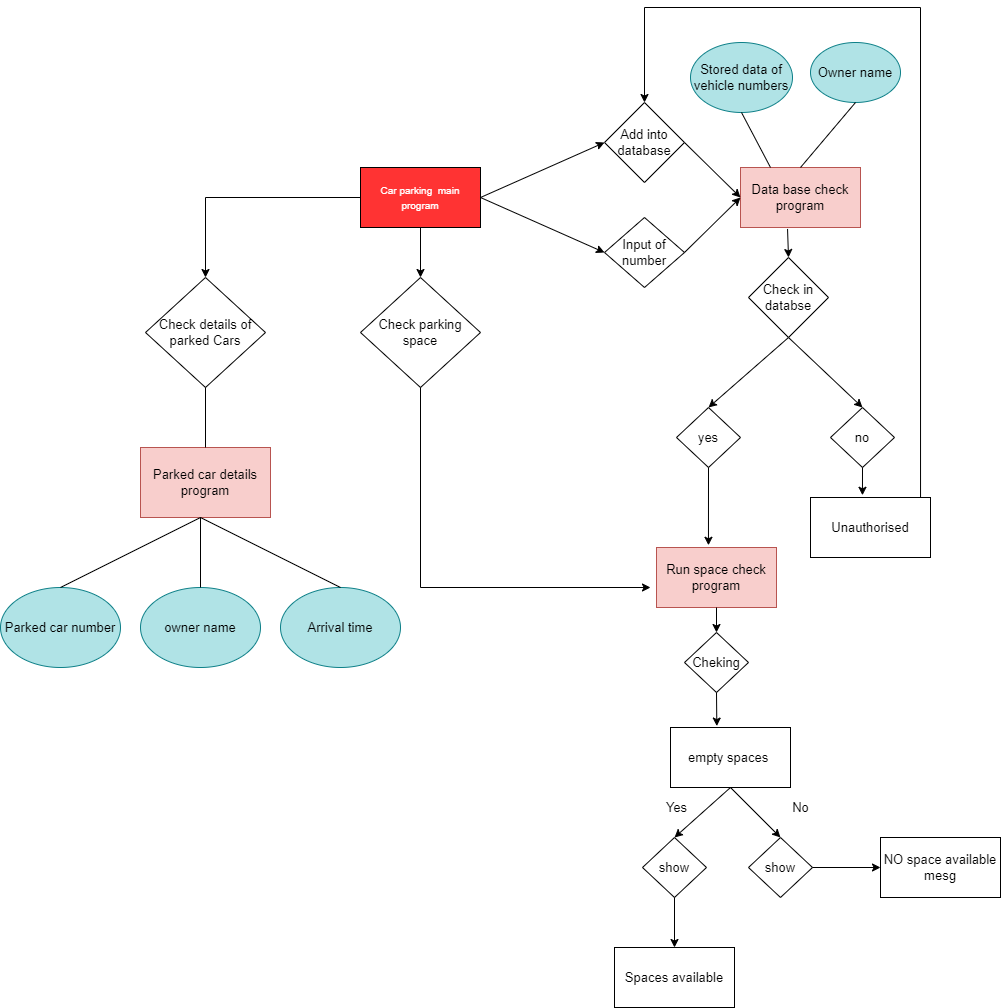

The diagram above was exported from draw.io. Its source (the exported page's mxGraphModel, read from the mxfile embedded in the PNG):
<mxGraphModel dx="2714" dy="980" grid="1" gridSize="10" guides="1" tooltips="1" connect="1" arrows="1" fold="1" page="1" pageScale="1" pageWidth="827" pageHeight="1169" math="0" shadow="0">
  <root>
    <mxCell id="0" />
    <mxCell id="1" parent="0" />
    <mxCell id="0iReInTRWaZtFveJJUe_-1" value="&lt;font color=&quot;#ffffff&quot; style=&quot;&quot; size=&quot;1&quot;&gt;Car parking&amp;nbsp; main program&lt;/font&gt;" style="rounded=0;whiteSpace=wrap;html=1;strokeColor=#000000;fillColor=#FF3333;" vertex="1" parent="1">
      <mxGeometry x="80" y="220" width="120" height="60" as="geometry" />
    </mxCell>
    <mxCell id="0iReInTRWaZtFveJJUe_-2" value="Stored data of vehicle numbers" style="ellipse;whiteSpace=wrap;html=1;fontSize=13;fillColor=#b0e3e6;strokeColor=#0e8088;" vertex="1" parent="1">
      <mxGeometry x="410" y="95" width="102" height="70" as="geometry" />
    </mxCell>
    <mxCell id="0iReInTRWaZtFveJJUe_-3" value="Input of number" style="rhombus;whiteSpace=wrap;html=1;fontSize=13;" vertex="1" parent="1">
      <mxGeometry x="324" y="270" width="80" height="70" as="geometry" />
    </mxCell>
    <mxCell id="0iReInTRWaZtFveJJUe_-4" value="Data base check program" style="rounded=0;whiteSpace=wrap;html=1;fontSize=13;fillColor=#f8cecc;strokeColor=#b85450;" vertex="1" parent="1">
      <mxGeometry x="460" y="220" width="120" height="60" as="geometry" />
    </mxCell>
    <mxCell id="0iReInTRWaZtFveJJUe_-5" value="" style="endArrow=classic;html=1;rounded=0;fontSize=13;exitX=1;exitY=0.5;exitDx=0;exitDy=0;entryX=0;entryY=0.5;entryDx=0;entryDy=0;" edge="1" parent="1" source="0iReInTRWaZtFveJJUe_-3" target="0iReInTRWaZtFveJJUe_-4">
      <mxGeometry width="50" height="50" relative="1" as="geometry">
        <mxPoint x="390" y="300" as="sourcePoint" />
        <mxPoint x="440" y="250" as="targetPoint" />
      </mxGeometry>
    </mxCell>
    <mxCell id="0iReInTRWaZtFveJJUe_-6" value="" style="endArrow=classic;html=1;rounded=0;fontSize=13;exitX=1;exitY=0.5;exitDx=0;exitDy=0;entryX=0;entryY=0.5;entryDx=0;entryDy=0;" edge="1" parent="1" source="0iReInTRWaZtFveJJUe_-1" target="0iReInTRWaZtFveJJUe_-3">
      <mxGeometry width="50" height="50" relative="1" as="geometry">
        <mxPoint x="390" y="300" as="sourcePoint" />
        <mxPoint x="340" y="250" as="targetPoint" />
      </mxGeometry>
    </mxCell>
    <mxCell id="0iReInTRWaZtFveJJUe_-7" value="yes" style="rhombus;whiteSpace=wrap;html=1;fontSize=13;" vertex="1" parent="1">
      <mxGeometry x="396" y="460" width="64" height="60" as="geometry" />
    </mxCell>
    <mxCell id="0iReInTRWaZtFveJJUe_-8" value="Run space check program" style="rounded=0;whiteSpace=wrap;html=1;fontSize=13;fillColor=#f8cecc;strokeColor=#b85450;" vertex="1" parent="1">
      <mxGeometry x="376" y="600" width="120" height="60" as="geometry" />
    </mxCell>
    <mxCell id="0iReInTRWaZtFveJJUe_-9" value="" style="endArrow=classic;html=1;rounded=0;fontSize=13;exitX=0.5;exitY=1;exitDx=0;exitDy=0;entryX=0.433;entryY=-0.037;entryDx=0;entryDy=0;entryPerimeter=0;" edge="1" parent="1" source="0iReInTRWaZtFveJJUe_-7" target="0iReInTRWaZtFveJJUe_-8">
      <mxGeometry width="50" height="50" relative="1" as="geometry">
        <mxPoint x="440" y="560" as="sourcePoint" />
        <mxPoint x="490" y="510" as="targetPoint" />
      </mxGeometry>
    </mxCell>
    <mxCell id="0iReInTRWaZtFveJJUe_-10" value="" style="endArrow=classic;html=1;rounded=0;fontSize=13;entryX=0.5;entryY=0;entryDx=0;entryDy=0;exitX=0.5;exitY=1;exitDx=0;exitDy=0;" edge="1" parent="1" source="0iReInTRWaZtFveJJUe_-35" target="0iReInTRWaZtFveJJUe_-7">
      <mxGeometry width="50" height="50" relative="1" as="geometry">
        <mxPoint x="510" y="420" as="sourcePoint" />
        <mxPoint x="440" y="350" as="targetPoint" />
      </mxGeometry>
    </mxCell>
    <mxCell id="0iReInTRWaZtFveJJUe_-11" value="no" style="rhombus;whiteSpace=wrap;html=1;fontSize=13;" vertex="1" parent="1">
      <mxGeometry x="550" y="460" width="64" height="60" as="geometry" />
    </mxCell>
    <mxCell id="0iReInTRWaZtFveJJUe_-12" value="Unauthorised" style="rounded=0;whiteSpace=wrap;html=1;fontSize=13;" vertex="1" parent="1">
      <mxGeometry x="530" y="550" width="120" height="60" as="geometry" />
    </mxCell>
    <mxCell id="0iReInTRWaZtFveJJUe_-13" value="" style="endArrow=classic;html=1;rounded=0;fontSize=13;exitX=0.5;exitY=1;exitDx=0;exitDy=0;entryX=0.433;entryY=-0.037;entryDx=0;entryDy=0;entryPerimeter=0;" edge="1" parent="1" source="0iReInTRWaZtFveJJUe_-11" target="0iReInTRWaZtFveJJUe_-12">
      <mxGeometry width="50" height="50" relative="1" as="geometry">
        <mxPoint x="594" y="560" as="sourcePoint" />
        <mxPoint x="644" y="510" as="targetPoint" />
      </mxGeometry>
    </mxCell>
    <mxCell id="0iReInTRWaZtFveJJUe_-14" value="" style="endArrow=classic;html=1;rounded=0;fontSize=13;entryX=0.5;entryY=0;entryDx=0;entryDy=0;exitX=0.5;exitY=1;exitDx=0;exitDy=0;" edge="1" parent="1" source="0iReInTRWaZtFveJJUe_-35" target="0iReInTRWaZtFveJJUe_-11">
      <mxGeometry width="50" height="50" relative="1" as="geometry">
        <mxPoint x="480" y="430" as="sourcePoint" />
        <mxPoint x="440" y="350" as="targetPoint" />
      </mxGeometry>
    </mxCell>
    <mxCell id="0iReInTRWaZtFveJJUe_-15" value="Cheking" style="rhombus;whiteSpace=wrap;html=1;fontSize=13;" vertex="1" parent="1">
      <mxGeometry x="404" y="685" width="64" height="60" as="geometry" />
    </mxCell>
    <mxCell id="0iReInTRWaZtFveJJUe_-16" value="empty spaces&amp;nbsp;" style="rounded=0;whiteSpace=wrap;html=1;fontSize=13;" vertex="1" parent="1">
      <mxGeometry x="390" y="780" width="120" height="60" as="geometry" />
    </mxCell>
    <mxCell id="0iReInTRWaZtFveJJUe_-17" value="" style="endArrow=classic;html=1;rounded=0;fontSize=13;exitX=0.5;exitY=1;exitDx=0;exitDy=0;entryX=0.386;entryY=-0.024;entryDx=0;entryDy=0;entryPerimeter=0;" edge="1" parent="1" source="0iReInTRWaZtFveJJUe_-15" target="0iReInTRWaZtFveJJUe_-16">
      <mxGeometry width="50" height="50" relative="1" as="geometry">
        <mxPoint x="390" y="810" as="sourcePoint" />
        <mxPoint x="440" y="760" as="targetPoint" />
      </mxGeometry>
    </mxCell>
    <mxCell id="0iReInTRWaZtFveJJUe_-18" value="show" style="rhombus;whiteSpace=wrap;html=1;fontSize=13;" vertex="1" parent="1">
      <mxGeometry x="362" y="890" width="64" height="60" as="geometry" />
    </mxCell>
    <mxCell id="0iReInTRWaZtFveJJUe_-19" value="&amp;nbsp;Spaces available&amp;nbsp;" style="rounded=0;whiteSpace=wrap;html=1;fontSize=13;" vertex="1" parent="1">
      <mxGeometry x="334" y="1000" width="120" height="60" as="geometry" />
    </mxCell>
    <mxCell id="0iReInTRWaZtFveJJUe_-20" value="" style="endArrow=classic;html=1;rounded=0;fontSize=13;exitX=0.5;exitY=1;exitDx=0;exitDy=0;entryX=0.5;entryY=0;entryDx=0;entryDy=0;" edge="1" parent="1" source="0iReInTRWaZtFveJJUe_-18" target="0iReInTRWaZtFveJJUe_-19">
      <mxGeometry width="50" height="50" relative="1" as="geometry">
        <mxPoint x="440" y="940" as="sourcePoint" />
        <mxPoint x="490" y="890" as="targetPoint" />
      </mxGeometry>
    </mxCell>
    <mxCell id="0iReInTRWaZtFveJJUe_-21" value="" style="endArrow=classic;html=1;rounded=0;fontSize=13;entryX=0.5;entryY=0;entryDx=0;entryDy=0;exitX=0.5;exitY=1;exitDx=0;exitDy=0;" edge="1" parent="1" source="0iReInTRWaZtFveJJUe_-16" target="0iReInTRWaZtFveJJUe_-18">
      <mxGeometry width="50" height="50" relative="1" as="geometry">
        <mxPoint x="390" y="910" as="sourcePoint" />
        <mxPoint x="440" y="860" as="targetPoint" />
      </mxGeometry>
    </mxCell>
    <mxCell id="0iReInTRWaZtFveJJUe_-22" value="show" style="rhombus;whiteSpace=wrap;html=1;fontSize=13;" vertex="1" parent="1">
      <mxGeometry x="468" y="890" width="64" height="60" as="geometry" />
    </mxCell>
    <mxCell id="0iReInTRWaZtFveJJUe_-23" value="NO space available mesg" style="rounded=0;whiteSpace=wrap;html=1;fontSize=13;" vertex="1" parent="1">
      <mxGeometry x="600" y="890" width="120" height="60" as="geometry" />
    </mxCell>
    <mxCell id="0iReInTRWaZtFveJJUe_-24" value="" style="endArrow=classic;html=1;rounded=0;fontSize=13;exitX=1;exitY=0.5;exitDx=0;exitDy=0;entryX=0;entryY=0.5;entryDx=0;entryDy=0;" edge="1" parent="1" source="0iReInTRWaZtFveJJUe_-22" target="0iReInTRWaZtFveJJUe_-23">
      <mxGeometry width="50" height="50" relative="1" as="geometry">
        <mxPoint x="594" y="940" as="sourcePoint" />
        <mxPoint x="644" y="890" as="targetPoint" />
      </mxGeometry>
    </mxCell>
    <mxCell id="0iReInTRWaZtFveJJUe_-25" value="" style="endArrow=classic;html=1;rounded=0;fontSize=13;entryX=0.5;entryY=0;entryDx=0;entryDy=0;exitX=0.5;exitY=1;exitDx=0;exitDy=0;" edge="1" parent="1" source="0iReInTRWaZtFveJJUe_-16" target="0iReInTRWaZtFveJJUe_-22">
      <mxGeometry width="50" height="50" relative="1" as="geometry">
        <mxPoint x="390" y="910" as="sourcePoint" />
        <mxPoint x="440" y="860" as="targetPoint" />
      </mxGeometry>
    </mxCell>
    <mxCell id="0iReInTRWaZtFveJJUe_-26" value="" style="endArrow=none;html=1;rounded=0;fontSize=13;entryX=0.5;entryY=1;entryDx=0;entryDy=0;exitX=0.25;exitY=0;exitDx=0;exitDy=0;" edge="1" parent="1" source="0iReInTRWaZtFveJJUe_-4" target="0iReInTRWaZtFveJJUe_-2">
      <mxGeometry width="50" height="50" relative="1" as="geometry">
        <mxPoint x="370" y="220" as="sourcePoint" />
        <mxPoint x="420" y="290" as="targetPoint" />
      </mxGeometry>
    </mxCell>
    <mxCell id="0iReInTRWaZtFveJJUe_-30" value="" style="endArrow=classic;html=1;rounded=0;fontSize=13;exitX=0.917;exitY=-0.008;exitDx=0;exitDy=0;exitPerimeter=0;entryX=0.5;entryY=0;entryDx=0;entryDy=0;" edge="1" parent="1" source="0iReInTRWaZtFveJJUe_-12" target="0iReInTRWaZtFveJJUe_-37">
      <mxGeometry width="50" height="50" relative="1" as="geometry">
        <mxPoint x="370" y="270" as="sourcePoint" />
        <mxPoint x="280" y="250" as="targetPoint" />
        <Array as="points">
          <mxPoint x="640" y="60" />
          <mxPoint x="364" y="60" />
        </Array>
      </mxGeometry>
    </mxCell>
    <mxCell id="0iReInTRWaZtFveJJUe_-31" value="Owner name" style="ellipse;whiteSpace=wrap;html=1;fontSize=13;fillColor=#b0e3e6;strokeColor=#0e8088;" vertex="1" parent="1">
      <mxGeometry x="530" y="95" width="90" height="60" as="geometry" />
    </mxCell>
    <mxCell id="0iReInTRWaZtFveJJUe_-32" value="" style="endArrow=none;html=1;rounded=0;fontSize=13;entryX=0.5;entryY=1;entryDx=0;entryDy=0;exitX=0.5;exitY=0;exitDx=0;exitDy=0;" edge="1" parent="1" source="0iReInTRWaZtFveJJUe_-4" target="0iReInTRWaZtFveJJUe_-31">
      <mxGeometry width="50" height="50" relative="1" as="geometry">
        <mxPoint x="370" y="350" as="sourcePoint" />
        <mxPoint x="420" y="300" as="targetPoint" />
      </mxGeometry>
    </mxCell>
    <mxCell id="0iReInTRWaZtFveJJUe_-34" value="" style="endArrow=classic;html=1;rounded=0;fontSize=13;entryX=0.5;entryY=0;entryDx=0;entryDy=0;exitX=0.5;exitY=1;exitDx=0;exitDy=0;" edge="1" parent="1" source="0iReInTRWaZtFveJJUe_-8" target="0iReInTRWaZtFveJJUe_-15">
      <mxGeometry width="50" height="50" relative="1" as="geometry">
        <mxPoint x="370" y="690" as="sourcePoint" />
        <mxPoint x="420" y="640" as="targetPoint" />
      </mxGeometry>
    </mxCell>
    <mxCell id="0iReInTRWaZtFveJJUe_-35" value="Check in databse" style="rhombus;whiteSpace=wrap;html=1;fontSize=13;" vertex="1" parent="1">
      <mxGeometry x="468" y="310" width="80" height="80" as="geometry" />
    </mxCell>
    <mxCell id="0iReInTRWaZtFveJJUe_-36" value="" style="endArrow=classic;html=1;rounded=0;fontSize=13;entryX=0.5;entryY=0;entryDx=0;entryDy=0;exitX=0.392;exitY=1.024;exitDx=0;exitDy=0;exitPerimeter=0;" edge="1" parent="1" source="0iReInTRWaZtFveJJUe_-4" target="0iReInTRWaZtFveJJUe_-35">
      <mxGeometry width="50" height="50" relative="1" as="geometry">
        <mxPoint x="370" y="360" as="sourcePoint" />
        <mxPoint x="420" y="310" as="targetPoint" />
      </mxGeometry>
    </mxCell>
    <mxCell id="0iReInTRWaZtFveJJUe_-37" value="Add into database" style="rhombus;whiteSpace=wrap;html=1;fontSize=13;" vertex="1" parent="1">
      <mxGeometry x="324" y="155" width="80" height="80" as="geometry" />
    </mxCell>
    <mxCell id="0iReInTRWaZtFveJJUe_-38" value="" style="endArrow=classic;html=1;rounded=0;fontSize=13;entryX=0;entryY=0.5;entryDx=0;entryDy=0;exitX=1;exitY=0.5;exitDx=0;exitDy=0;" edge="1" parent="1" source="0iReInTRWaZtFveJJUe_-37" target="0iReInTRWaZtFveJJUe_-4">
      <mxGeometry width="50" height="50" relative="1" as="geometry">
        <mxPoint x="300" y="430" as="sourcePoint" />
        <mxPoint x="350" y="380" as="targetPoint" />
      </mxGeometry>
    </mxCell>
    <mxCell id="0iReInTRWaZtFveJJUe_-39" value="" style="endArrow=classic;html=1;rounded=0;fontSize=13;entryX=0;entryY=0.5;entryDx=0;entryDy=0;exitX=1;exitY=0.5;exitDx=0;exitDy=0;" edge="1" parent="1" source="0iReInTRWaZtFveJJUe_-1" target="0iReInTRWaZtFveJJUe_-37">
      <mxGeometry width="50" height="50" relative="1" as="geometry">
        <mxPoint x="300" y="430" as="sourcePoint" />
        <mxPoint x="350" y="380" as="targetPoint" />
      </mxGeometry>
    </mxCell>
    <mxCell id="0iReInTRWaZtFveJJUe_-44" value="No" style="text;html=1;align=center;verticalAlign=middle;resizable=0;points=[];autosize=1;strokeColor=none;fillColor=none;fontSize=13;fontColor=#000000;" vertex="1" parent="1">
      <mxGeometry x="500" y="845" width="40" height="30" as="geometry" />
    </mxCell>
    <mxCell id="0iReInTRWaZtFveJJUe_-45" value="Yes" style="text;html=1;align=center;verticalAlign=middle;resizable=0;points=[];autosize=1;strokeColor=none;fillColor=none;fontSize=13;fontColor=#000000;" vertex="1" parent="1">
      <mxGeometry x="376" y="845" width="40" height="30" as="geometry" />
    </mxCell>
    <mxCell id="0iReInTRWaZtFveJJUe_-46" value="Check parking space" style="rhombus;whiteSpace=wrap;html=1;labelBackgroundColor=none;strokeColor=#000000;fontSize=13;fontColor=#000000;fillColor=#FFFFFF;" vertex="1" parent="1">
      <mxGeometry x="80" y="330" width="120" height="110" as="geometry" />
    </mxCell>
    <mxCell id="0iReInTRWaZtFveJJUe_-47" value="" style="endArrow=classic;html=1;rounded=0;fontSize=13;fontColor=#000000;exitX=0.5;exitY=1;exitDx=0;exitDy=0;" edge="1" parent="1" source="0iReInTRWaZtFveJJUe_-46">
      <mxGeometry width="50" height="50" relative="1" as="geometry">
        <mxPoint x="300" y="520" as="sourcePoint" />
        <mxPoint x="370" y="640" as="targetPoint" />
        <Array as="points">
          <mxPoint x="140" y="640" />
          <mxPoint x="370" y="640" />
        </Array>
      </mxGeometry>
    </mxCell>
    <mxCell id="0iReInTRWaZtFveJJUe_-49" value="" style="endArrow=classic;html=1;rounded=0;fontSize=13;fontColor=#000000;exitX=0.5;exitY=1;exitDx=0;exitDy=0;entryX=0.5;entryY=0;entryDx=0;entryDy=0;" edge="1" parent="1" source="0iReInTRWaZtFveJJUe_-1" target="0iReInTRWaZtFveJJUe_-46">
      <mxGeometry width="50" height="50" relative="1" as="geometry">
        <mxPoint x="300" y="390" as="sourcePoint" />
        <mxPoint x="350" y="340" as="targetPoint" />
      </mxGeometry>
    </mxCell>
    <mxCell id="0iReInTRWaZtFveJJUe_-50" value="Check details of parked Cars" style="rhombus;whiteSpace=wrap;html=1;labelBackgroundColor=none;strokeColor=#000000;fontSize=13;fontColor=#000000;fillColor=#FFFFFF;" vertex="1" parent="1">
      <mxGeometry x="-135" y="330" width="120" height="110" as="geometry" />
    </mxCell>
    <mxCell id="0iReInTRWaZtFveJJUe_-51" value="Parked car details&lt;br&gt;program" style="rounded=0;whiteSpace=wrap;html=1;labelBackgroundColor=none;strokeColor=#b85450;fontSize=13;fillColor=#f8cecc;" vertex="1" parent="1">
      <mxGeometry x="-140" y="500" width="130" height="70" as="geometry" />
    </mxCell>
    <mxCell id="0iReInTRWaZtFveJJUe_-52" value="Parked car number" style="ellipse;whiteSpace=wrap;html=1;labelBackgroundColor=none;strokeColor=#0e8088;fontSize=13;fillColor=#b0e3e6;" vertex="1" parent="1">
      <mxGeometry x="-280" y="640" width="120" height="80" as="geometry" />
    </mxCell>
    <mxCell id="0iReInTRWaZtFveJJUe_-53" value="owner name" style="ellipse;whiteSpace=wrap;html=1;labelBackgroundColor=none;strokeColor=#0e8088;fontSize=13;fillColor=#b0e3e6;" vertex="1" parent="1">
      <mxGeometry x="-140" y="640" width="120" height="80" as="geometry" />
    </mxCell>
    <mxCell id="0iReInTRWaZtFveJJUe_-54" value="Arrival time" style="ellipse;whiteSpace=wrap;html=1;labelBackgroundColor=none;strokeColor=#0e8088;fontSize=13;fillColor=#b0e3e6;" vertex="1" parent="1">
      <mxGeometry y="640" width="120" height="80" as="geometry" />
    </mxCell>
    <mxCell id="0iReInTRWaZtFveJJUe_-61" value="" style="endArrow=none;html=1;rounded=0;fontSize=13;fontColor=#000000;" edge="1" parent="1">
      <mxGeometry width="50" height="50" relative="1" as="geometry">
        <mxPoint x="-80" y="640" as="sourcePoint" />
        <mxPoint x="-80" y="570" as="targetPoint" />
      </mxGeometry>
    </mxCell>
    <mxCell id="0iReInTRWaZtFveJJUe_-62" value="" style="endArrow=none;html=1;rounded=0;fontSize=13;fontColor=#000000;exitX=0.5;exitY=0;exitDx=0;exitDy=0;" edge="1" parent="1" source="0iReInTRWaZtFveJJUe_-54">
      <mxGeometry width="50" height="50" relative="1" as="geometry">
        <mxPoint x="300" y="790" as="sourcePoint" />
        <mxPoint x="-80" y="570" as="targetPoint" />
      </mxGeometry>
    </mxCell>
    <mxCell id="0iReInTRWaZtFveJJUe_-63" value="" style="endArrow=none;html=1;rounded=0;fontSize=13;fontColor=#000000;exitX=0.5;exitY=0;exitDx=0;exitDy=0;" edge="1" parent="1" source="0iReInTRWaZtFveJJUe_-52">
      <mxGeometry width="50" height="50" relative="1" as="geometry">
        <mxPoint x="300" y="790" as="sourcePoint" />
        <mxPoint x="-80" y="570" as="targetPoint" />
      </mxGeometry>
    </mxCell>
    <mxCell id="0iReInTRWaZtFveJJUe_-65" value="" style="endArrow=none;html=1;rounded=0;fontSize=13;fontColor=#000000;exitX=0.5;exitY=1;exitDx=0;exitDy=0;entryX=0.5;entryY=0;entryDx=0;entryDy=0;" edge="1" parent="1" source="0iReInTRWaZtFveJJUe_-50" target="0iReInTRWaZtFveJJUe_-51">
      <mxGeometry width="50" height="50" relative="1" as="geometry">
        <mxPoint x="300" y="470" as="sourcePoint" />
        <mxPoint x="350" y="420" as="targetPoint" />
      </mxGeometry>
    </mxCell>
    <mxCell id="0iReInTRWaZtFveJJUe_-67" value="" style="endArrow=classic;html=1;rounded=0;fontSize=13;fontColor=#000000;exitX=0;exitY=0.5;exitDx=0;exitDy=0;entryX=0.5;entryY=0;entryDx=0;entryDy=0;" edge="1" parent="1" source="0iReInTRWaZtFveJJUe_-1" target="0iReInTRWaZtFveJJUe_-50">
      <mxGeometry width="50" height="50" relative="1" as="geometry">
        <mxPoint x="300" y="470" as="sourcePoint" />
        <mxPoint x="350" y="420" as="targetPoint" />
        <Array as="points">
          <mxPoint x="-75" y="250" />
        </Array>
      </mxGeometry>
    </mxCell>
  </root>
</mxGraphModel>